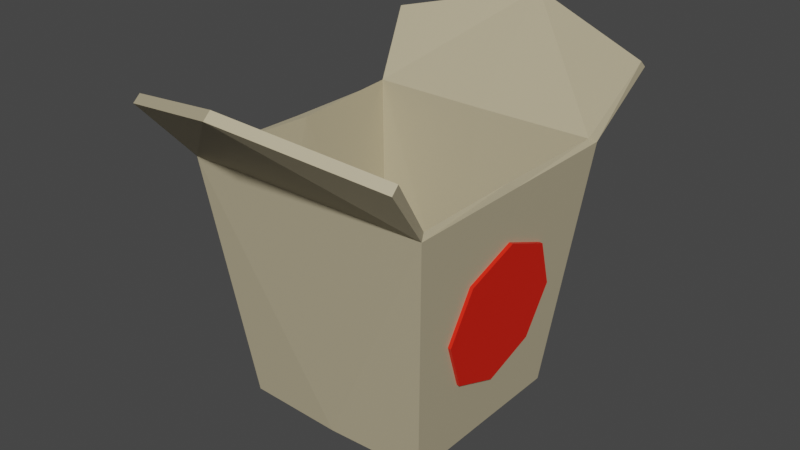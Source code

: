 # Source: foodbox1.blend  (saved by Blender 2.82.7; exported with 4.5.12 LTS)
import bpy
from mathutils import Matrix  # noqa: F401  (used for matrix-valued properties, if any)

bpy.ops.wm.read_factory_settings(use_empty=True)
scene = bpy.context.scene
scene.name = 'Scene'

# ---- collections
col_collection = bpy.data.collections.new('Collection'); scene.collection.children.link(col_collection)

# ---- materials (node trees are filled in below, after node groups)
mat_food_box_dirty = bpy.data.materials.new('food box dirty')
mat_food_box_dirty.use_transparent_shadow = False
mat_food_logo = bpy.data.materials.new('food logo')
mat_food_logo.use_transparent_shadow = False
mat_food_food = bpy.data.materials.new('food food')
mat_food_food.use_transparent_shadow = False

# ---- material node trees
mat_food_box_dirty.use_nodes = True; mat_food_box_dirty.node_tree.nodes.clear()
_N = mat_food_box_dirty.node_tree.nodes; _L = mat_food_box_dirty.node_tree.links
n0 = _N.new('ShaderNodeOutputMaterial'); n0.name = 'Material Output'; n0.location = (300, 300)
n1 = _N.new('ShaderNodeBsdfPrincipled'); n1.name = 'Principled BSDF'; n1.location = (10, 300)
n1.distribution = 'GGX'
n1.subsurface_method = 'BURLEY'
n1.inputs[0].default_value = (0.4969, 0.4303, 0.2817, 1.0)
n1.inputs[3].default_value = 1.45
n1.inputs[27].default_value = (0.0, 0.0, 0.0, 1.0)
n1.inputs[28].default_value = 1.0
_L.new(n1.outputs[0], n0.inputs[0])
n0.is_active_output = True
mat_food_logo.use_nodes = True; mat_food_logo.node_tree.nodes.clear()
_N = mat_food_logo.node_tree.nodes; _L = mat_food_logo.node_tree.links
n0 = _N.new('ShaderNodeOutputMaterial'); n0.name = 'Material Output'; n0.location = (300, 300)
n1 = _N.new('ShaderNodeBsdfPrincipled'); n1.name = 'Principled BSDF'; n1.location = (10, 300)
n1.distribution = 'GGX'
n1.subsurface_method = 'BURLEY'
n1.inputs[0].default_value = (0.8, 0.01198, 0.0, 1.0)
n1.inputs[3].default_value = 1.45
n1.inputs[27].default_value = (0.0, 0.0, 0.0, 1.0)
n1.inputs[28].default_value = 1.0
_L.new(n1.outputs[0], n0.inputs[0])
n0.is_active_output = True
mat_food_food.use_nodes = True; mat_food_food.node_tree.nodes.clear()
_N = mat_food_food.node_tree.nodes; _L = mat_food_food.node_tree.links
n0 = _N.new('ShaderNodeOutputMaterial'); n0.name = 'Material Output'; n0.location = (300, 300)
n1 = _N.new('ShaderNodeBsdfPrincipled'); n1.name = 'Principled BSDF'; n1.location = (10, 300)
n1.distribution = 'GGX'
n1.subsurface_method = 'BURLEY'
n1.inputs[3].default_value = 1.45
n1.inputs[27].default_value = (0.0, 0.0, 0.0, 1.0)
n1.inputs[28].default_value = 1.0
_L.new(n1.outputs[0], n0.inputs[0])
n0.is_active_output = True

# ---- world
world_world = bpy.data.worlds.new('World'); scene.world = world_world
world_world.use_nodes = True; world_world.node_tree.nodes.clear()
_N = world_world.node_tree.nodes; _L = world_world.node_tree.links
n0 = _N.new('ShaderNodeOutputWorld'); n0.name = 'World Output'; n0.location = (300, 300)
n1 = _N.new('ShaderNodeBackground'); n1.name = 'Background'; n1.location = (10, 300)
n1.inputs[0].default_value = (0.05088, 0.05088, 0.05088, 1.0)
_L.new(n1.outputs[0], n0.inputs[0])
n0.is_active_output = True
world_world.color = (0.05088, 0.05088, 0.05088)
world_world.use_sun_shadow = False
world_world.sun_shadow_jitter_overblur = 0.0

# ---- meshes
me_foodbox = bpy.data.meshes.new('foodbox')
me_foodbox.from_pydata([(0.09966, 0.09441, 0.0001439), (0.1259, 0.1259, 0.252), (0.0, 0.09795, 0.0001439), (0.0, 0.1259, 0.252), (0.09954, 0.0, 0.0001439), (0.1259, 0.0, 0.252), (0.0, 0.0, 0.0001439), (0.1397, 0.1762, 0.3125), (0.0, 0.2195, 0.3452), (0.1239, 0.0, 0.1987), (0.1081, 0.0, 0.05345), (0.1104, 0.05164, 0.07472), (0.116, 0.07303, 0.1261), (0.1215, 0.05164, 0.1774)], [], [(2, 3, 1, 0), (0, 1, 5, 4), (2, 0, 4, 6), (8, 7, 1, 3), (10, 11, 12, 13, 9)])
me_foodbox.polygons.foreach_set('material_index', [0, 0, 0, 0, 1])
_uv = me_foodbox.uv_layers.new(name='UVMap')
_uv.uv.foreach_set('vector', [0.375, 0.375, 0.625, 0.375, 0.625, 0.5, 0.375, 0.5, 0.375, 0.5, 0.625, 0.5, 0.625, 0.625, 0.375, 0.625, 0.25, 0.5, 0.375, 0.5, 0.375, 0.625, 0.25, 0.625, 0.0, 0.0, 0.0, 0.0, 0.625, 0.5, 0.625, 0.375, 0.0, 0.0, 0.0, 0.0, 0.0, 0.0, 0.0, 0.0, 0.0, 0.0])
me_foodbox.materials.append(mat_food_box_dirty)
me_foodbox.materials.append(mat_food_logo)
me_foodbox.materials.append(mat_food_food)
me_foodbox.use_remesh_fix_poles = True
me_foodbox.use_remesh_preserve_attributes = False
me_foodbox.use_mirror_vertex_groups = False
me_foodbox.update()

# ---- objects
ob_foodbox = bpy.data.objects.new('foodbox', me_foodbox)

# ---- transforms, parenting, visibility, modifiers, constraints
ob_foodbox.location = (0.0, 0.0, 0.0)
ob_foodbox.lineart.crease_threshold = 0.0
_m = ob_foodbox.modifiers.new('Mirror', 'MIRROR')
_m.use_axis = (True, True, False)
_m.use_clip = True
_m = ob_foodbox.modifiers.new('Solidify', 'SOLIDIFY')
_m.nonmanifold_merge_threshold = 0.0003

# ---- collection membership
col_collection.objects.link(ob_foodbox)

# ---- scene / render settings (as saved in the file)
scene.frame_start = 1; scene.frame_end = 250; scene.frame_set(19)
scene.render.engine = 'BLENDER_EEVEE_NEXT'
scene.cycles.use_denoising = False
scene.cycles.samples = 128
scene.cycles.sampling_pattern = 'TABULATED_SOBOL'
scene.cycles.use_adaptive_sampling = False
scene.cycles.use_light_tree = False
scene.view_settings.view_transform = 'Filmic'
bpy.context.view_layer.update()

# ---- added for rendering (the .blend has no active camera and no usable light): camera, sun
cam_auto = bpy.data.cameras.new('AutoCamera')
cam_auto.lens = 50.0
cam_auto.sensor_width = 36.0
cam_auto.clip_end = 1000.0
ob_auto_camera = bpy.data.objects.new('AutoCamera', cam_auto)
scene.collection.objects.link(ob_auto_camera)
ob_auto_camera.location = (0.581098, -0.697318, 0.640951)
ob_auto_camera.rotation_euler = (1.09748, -7.21219e-08, 0.694738)
scene.camera = ob_auto_camera
light_auto_sun = bpy.data.lights.new('AutoSun', 'SUN')
light_auto_sun.energy = 3.0
light_auto_sun.angle = 0.0523599
ob_auto_sun = bpy.data.objects.new('AutoSun', light_auto_sun)
scene.collection.objects.link(ob_auto_sun)
ob_auto_sun.rotation_euler = (0.872665, 0.174533, 0.523599)
bpy.context.view_layer.update()
